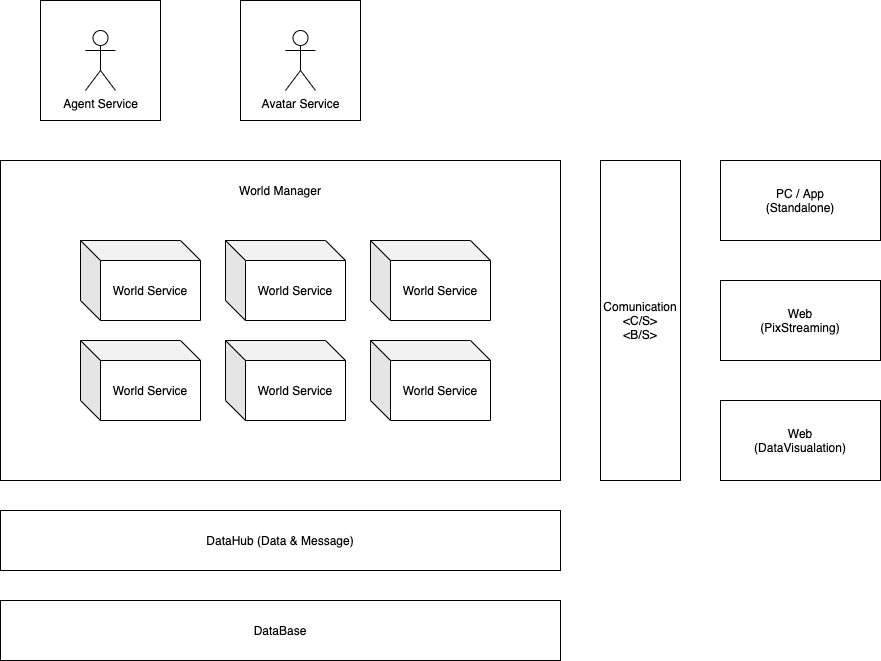

The diagram above was exported from draw.io. Its source (the exported page's mxGraphModel, read from the mxfile embedded in the PNG):
<mxGraphModel dx="813" dy="1727" grid="1" gridSize="10" guides="1" tooltips="1" connect="1" arrows="1" fold="1" page="1" pageScale="1" pageWidth="850" pageHeight="1100" math="0" shadow="0">
  <root>
    <mxCell id="0" />
    <mxCell id="1" parent="0" />
    <mxCell id="8" value="" style="rounded=0;whiteSpace=wrap;html=1;" vertex="1" parent="1">
      <mxGeometry x="80" y="80" width="560" height="320" as="geometry" />
    </mxCell>
    <mxCell id="2" value="World Service" style="shape=cube;whiteSpace=wrap;html=1;boundedLbl=1;backgroundOutline=1;darkOpacity=0.05;darkOpacity2=0.1;" vertex="1" parent="1">
      <mxGeometry x="160" y="160" width="120" height="80" as="geometry" />
    </mxCell>
    <mxCell id="3" value="World Service" style="shape=cube;whiteSpace=wrap;html=1;boundedLbl=1;backgroundOutline=1;darkOpacity=0.05;darkOpacity2=0.1;" vertex="1" parent="1">
      <mxGeometry x="305" y="160" width="120" height="80" as="geometry" />
    </mxCell>
    <mxCell id="4" value="World Service" style="shape=cube;whiteSpace=wrap;html=1;boundedLbl=1;backgroundOutline=1;darkOpacity=0.05;darkOpacity2=0.1;" vertex="1" parent="1">
      <mxGeometry x="450" y="160" width="120" height="80" as="geometry" />
    </mxCell>
    <mxCell id="5" value="World Service" style="shape=cube;whiteSpace=wrap;html=1;boundedLbl=1;backgroundOutline=1;darkOpacity=0.05;darkOpacity2=0.1;" vertex="1" parent="1">
      <mxGeometry x="160" y="260" width="120" height="80" as="geometry" />
    </mxCell>
    <mxCell id="6" value="World Service" style="shape=cube;whiteSpace=wrap;html=1;boundedLbl=1;backgroundOutline=1;darkOpacity=0.05;darkOpacity2=0.1;" vertex="1" parent="1">
      <mxGeometry x="305" y="260" width="120" height="80" as="geometry" />
    </mxCell>
    <mxCell id="7" value="World Service" style="shape=cube;whiteSpace=wrap;html=1;boundedLbl=1;backgroundOutline=1;darkOpacity=0.05;darkOpacity2=0.1;" vertex="1" parent="1">
      <mxGeometry x="450" y="260" width="120" height="80" as="geometry" />
    </mxCell>
    <mxCell id="9" value="World Manager" style="text;html=1;strokeColor=none;fillColor=none;align=center;verticalAlign=middle;whiteSpace=wrap;rounded=0;" vertex="1" parent="1">
      <mxGeometry x="310" y="100" width="100" height="20" as="geometry" />
    </mxCell>
    <mxCell id="10" value="DataHub (Data &amp;amp; Message)" style="rounded=0;whiteSpace=wrap;html=1;" vertex="1" parent="1">
      <mxGeometry x="80" y="430" width="560" height="60" as="geometry" />
    </mxCell>
    <mxCell id="11" value="DataBase" style="rounded=0;whiteSpace=wrap;html=1;" vertex="1" parent="1">
      <mxGeometry x="80" y="520" width="560" height="60" as="geometry" />
    </mxCell>
    <mxCell id="12" value="Comunication&lt;br&gt;&amp;lt;C/S&amp;gt;&lt;br&gt;&amp;lt;B/S&amp;gt;" style="rounded=0;whiteSpace=wrap;html=1;" vertex="1" parent="1">
      <mxGeometry x="680" y="80" width="80" height="320" as="geometry" />
    </mxCell>
    <mxCell id="13" value="PC / App&lt;br&gt;(Standalone)" style="rounded=0;whiteSpace=wrap;html=1;" vertex="1" parent="1">
      <mxGeometry x="800" y="80" width="160" height="80" as="geometry" />
    </mxCell>
    <mxCell id="14" value="Web&lt;br&gt;(PixStreaming)" style="rounded=0;whiteSpace=wrap;html=1;" vertex="1" parent="1">
      <mxGeometry x="800" y="200" width="160" height="80" as="geometry" />
    </mxCell>
    <mxCell id="16" value="" style="rounded=0;whiteSpace=wrap;html=1;" vertex="1" parent="1">
      <mxGeometry x="120" y="-80" width="120" height="120" as="geometry" />
    </mxCell>
    <mxCell id="17" value="Agent Service" style="shape=umlActor;verticalLabelPosition=bottom;verticalAlign=top;html=1;outlineConnect=0;" vertex="1" parent="1">
      <mxGeometry x="165" y="-50" width="30" height="60" as="geometry" />
    </mxCell>
    <mxCell id="19" value="Web&lt;br&gt;(DataVisualation)" style="rounded=0;whiteSpace=wrap;html=1;" vertex="1" parent="1">
      <mxGeometry x="800" y="320" width="160" height="80" as="geometry" />
    </mxCell>
    <mxCell id="20" value="" style="rounded=0;whiteSpace=wrap;html=1;" vertex="1" parent="1">
      <mxGeometry x="320" y="-80" width="120" height="120" as="geometry" />
    </mxCell>
    <mxCell id="21" value="Avatar Service" style="shape=umlActor;verticalLabelPosition=bottom;verticalAlign=top;html=1;outlineConnect=0;" vertex="1" parent="1">
      <mxGeometry x="365" y="-50" width="30" height="60" as="geometry" />
    </mxCell>
  </root>
</mxGraphModel>